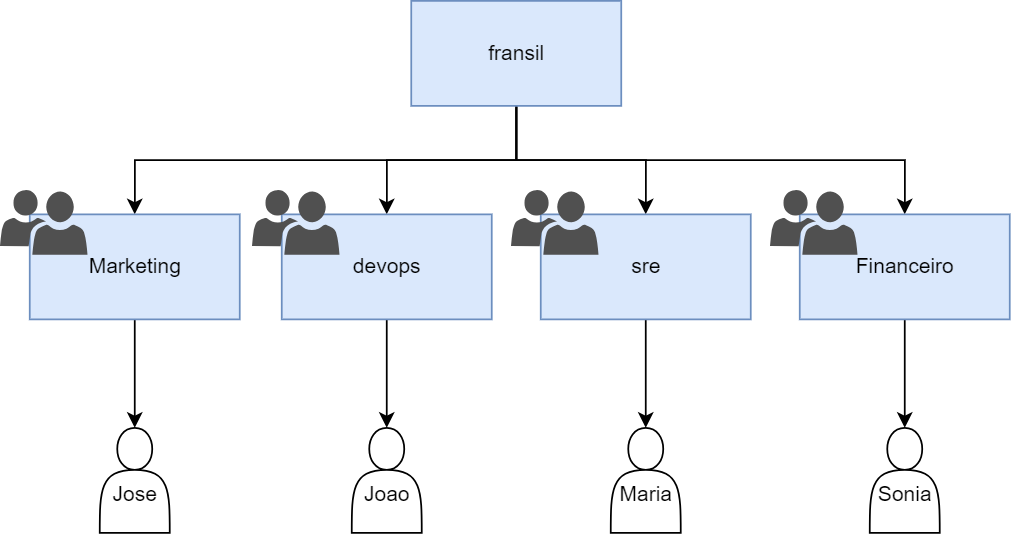

The diagram above was exported from draw.io. Its source (the exported page's mxGraphModel, read from the mxfile embedded in the PNG):
<mxGraphModel dx="1434" dy="1236" grid="0" gridSize="10" guides="1" tooltips="1" connect="1" arrows="1" fold="1" page="0" pageScale="1" pageWidth="827" pageHeight="1169" background="none" math="0" shadow="0">
  <root>
    <mxCell id="0" />
    <mxCell id="1" parent="0" />
    <mxCell id="-FadNnJ8gPNSyXhdD2tv-8" style="edgeStyle=orthogonalEdgeStyle;rounded=0;orthogonalLoop=1;jettySize=auto;html=1;entryX=0.5;entryY=0;entryDx=0;entryDy=0;" parent="1" source="-FadNnJ8gPNSyXhdD2tv-1" target="-FadNnJ8gPNSyXhdD2tv-2" edge="1">
      <mxGeometry relative="1" as="geometry" />
    </mxCell>
    <mxCell id="-FadNnJ8gPNSyXhdD2tv-16" style="edgeStyle=orthogonalEdgeStyle;rounded=0;orthogonalLoop=1;jettySize=auto;html=1;" parent="1" source="-FadNnJ8gPNSyXhdD2tv-1" target="-FadNnJ8gPNSyXhdD2tv-4" edge="1">
      <mxGeometry relative="1" as="geometry" />
    </mxCell>
    <mxCell id="-FadNnJ8gPNSyXhdD2tv-25" style="edgeStyle=orthogonalEdgeStyle;rounded=0;orthogonalLoop=1;jettySize=auto;html=1;" parent="1" target="-FadNnJ8gPNSyXhdD2tv-19" edge="1">
      <mxGeometry relative="1" as="geometry">
        <mxPoint x="499.5" y="-244" as="sourcePoint" />
        <Array as="points">
          <mxPoint x="499.5" y="-214" />
          <mxPoint x="281.5" y="-214" />
        </Array>
      </mxGeometry>
    </mxCell>
    <mxCell id="-FadNnJ8gPNSyXhdD2tv-26" style="edgeStyle=orthogonalEdgeStyle;rounded=0;orthogonalLoop=1;jettySize=auto;html=1;exitX=0.5;exitY=1;exitDx=0;exitDy=0;entryX=0.5;entryY=0;entryDx=0;entryDy=0;" parent="1" source="-FadNnJ8gPNSyXhdD2tv-1" target="-FadNnJ8gPNSyXhdD2tv-17" edge="1">
      <mxGeometry relative="1" as="geometry">
        <Array as="points">
          <mxPoint x="499.5" y="-214" />
          <mxPoint x="721.5" y="-214" />
        </Array>
      </mxGeometry>
    </mxCell>
    <mxCell id="-FadNnJ8gPNSyXhdD2tv-1" value="fransil" style="rounded=0;whiteSpace=wrap;html=1;fillColor=#dae8fc;strokeColor=#6c8ebf;" parent="1" vertex="1">
      <mxGeometry x="439.5" y="-305" width="120" height="60" as="geometry" />
    </mxCell>
    <mxCell id="-FadNnJ8gPNSyXhdD2tv-7" style="edgeStyle=orthogonalEdgeStyle;rounded=0;orthogonalLoop=1;jettySize=auto;html=1;entryX=0.5;entryY=0;entryDx=0;entryDy=0;" parent="1" source="-FadNnJ8gPNSyXhdD2tv-2" target="-FadNnJ8gPNSyXhdD2tv-5" edge="1">
      <mxGeometry relative="1" as="geometry" />
    </mxCell>
    <mxCell id="-FadNnJ8gPNSyXhdD2tv-2" value="devops" style="rounded=0;whiteSpace=wrap;html=1;fillColor=#dae8fc;strokeColor=#6c8ebf;" parent="1" vertex="1">
      <mxGeometry x="365.5" y="-183" width="120" height="60" as="geometry" />
    </mxCell>
    <mxCell id="-FadNnJ8gPNSyXhdD2tv-15" style="edgeStyle=orthogonalEdgeStyle;rounded=0;orthogonalLoop=1;jettySize=auto;html=1;entryX=0.5;entryY=0;entryDx=0;entryDy=0;" parent="1" source="-FadNnJ8gPNSyXhdD2tv-4" target="-FadNnJ8gPNSyXhdD2tv-11" edge="1">
      <mxGeometry relative="1" as="geometry" />
    </mxCell>
    <mxCell id="-FadNnJ8gPNSyXhdD2tv-4" value="sre" style="rounded=0;whiteSpace=wrap;html=1;fillColor=#dae8fc;strokeColor=#6c8ebf;" parent="1" vertex="1">
      <mxGeometry x="513.5" y="-183" width="120" height="60" as="geometry" />
    </mxCell>
    <mxCell id="-FadNnJ8gPNSyXhdD2tv-5" value="&lt;div&gt;&lt;br&gt;&lt;/div&gt;Joao" style="shape=actor;whiteSpace=wrap;html=1;" parent="1" vertex="1">
      <mxGeometry x="405.5" y="-61" width="40" height="60" as="geometry" />
    </mxCell>
    <mxCell id="-FadNnJ8gPNSyXhdD2tv-9" value="" style="sketch=0;pointerEvents=1;shadow=0;dashed=0;html=1;strokeColor=none;labelPosition=center;verticalLabelPosition=bottom;verticalAlign=top;align=center;fillColor=#505050;shape=mxgraph.mscae.intune.user_group" parent="1" vertex="1">
      <mxGeometry x="348.5" y="-197" width="50" height="37" as="geometry" />
    </mxCell>
    <mxCell id="-FadNnJ8gPNSyXhdD2tv-10" value="" style="sketch=0;pointerEvents=1;shadow=0;dashed=0;html=1;strokeColor=none;labelPosition=center;verticalLabelPosition=bottom;verticalAlign=top;align=center;fillColor=#505050;shape=mxgraph.mscae.intune.user_group" parent="1" vertex="1">
      <mxGeometry x="496.5" y="-197" width="50" height="37" as="geometry" />
    </mxCell>
    <mxCell id="-FadNnJ8gPNSyXhdD2tv-11" value="&lt;div&gt;&lt;/div&gt;&lt;div&gt;&lt;br&gt;&lt;/div&gt;&lt;div&gt;Maria&lt;/div&gt;" style="shape=actor;whiteSpace=wrap;html=1;" parent="1" vertex="1">
      <mxGeometry x="553.5" y="-61" width="40" height="60" as="geometry" />
    </mxCell>
    <mxCell id="w57DhL3PdMlKuIzwMPh0-1" style="edgeStyle=orthogonalEdgeStyle;rounded=0;orthogonalLoop=1;jettySize=auto;html=1;entryX=0.5;entryY=0;entryDx=0;entryDy=0;" parent="1" source="-FadNnJ8gPNSyXhdD2tv-17" target="-FadNnJ8gPNSyXhdD2tv-21" edge="1">
      <mxGeometry relative="1" as="geometry" />
    </mxCell>
    <mxCell id="-FadNnJ8gPNSyXhdD2tv-17" value="Financeiro" style="rounded=0;whiteSpace=wrap;html=1;fillColor=#dae8fc;strokeColor=#6c8ebf;" parent="1" vertex="1">
      <mxGeometry x="661.5" y="-183" width="120" height="60" as="geometry" />
    </mxCell>
    <mxCell id="-FadNnJ8gPNSyXhdD2tv-18" value="" style="sketch=0;pointerEvents=1;shadow=0;dashed=0;html=1;strokeColor=none;labelPosition=center;verticalLabelPosition=bottom;verticalAlign=top;align=center;fillColor=#505050;shape=mxgraph.mscae.intune.user_group" parent="1" vertex="1">
      <mxGeometry x="644.5" y="-197" width="50" height="37" as="geometry" />
    </mxCell>
    <mxCell id="-FadNnJ8gPNSyXhdD2tv-24" style="edgeStyle=orthogonalEdgeStyle;rounded=0;orthogonalLoop=1;jettySize=auto;html=1;entryX=0.5;entryY=0;entryDx=0;entryDy=0;" parent="1" source="-FadNnJ8gPNSyXhdD2tv-19" target="-FadNnJ8gPNSyXhdD2tv-22" edge="1">
      <mxGeometry relative="1" as="geometry" />
    </mxCell>
    <mxCell id="-FadNnJ8gPNSyXhdD2tv-19" value="Marketing" style="rounded=0;whiteSpace=wrap;html=1;fillColor=#dae8fc;strokeColor=#6c8ebf;" parent="1" vertex="1">
      <mxGeometry x="221.5" y="-183" width="120" height="60" as="geometry" />
    </mxCell>
    <mxCell id="-FadNnJ8gPNSyXhdD2tv-20" value="" style="sketch=0;pointerEvents=1;shadow=0;dashed=0;html=1;strokeColor=none;labelPosition=center;verticalLabelPosition=bottom;verticalAlign=top;align=center;fillColor=#505050;shape=mxgraph.mscae.intune.user_group" parent="1" vertex="1">
      <mxGeometry x="204.5" y="-197" width="50" height="37" as="geometry" />
    </mxCell>
    <mxCell id="-FadNnJ8gPNSyXhdD2tv-21" value="&lt;div&gt;&lt;/div&gt;&lt;div&gt;&lt;br&gt;&lt;/div&gt;&lt;div&gt;Sonia&lt;/div&gt;" style="shape=actor;whiteSpace=wrap;html=1;" parent="1" vertex="1">
      <mxGeometry x="701.5" y="-61" width="40" height="60" as="geometry" />
    </mxCell>
    <mxCell id="-FadNnJ8gPNSyXhdD2tv-22" value="&lt;div&gt;&lt;br&gt;&lt;/div&gt;Jose&lt;div&gt;&lt;/div&gt;" style="shape=actor;whiteSpace=wrap;html=1;" parent="1" vertex="1">
      <mxGeometry x="261.5" y="-61" width="40" height="60" as="geometry" />
    </mxCell>
  </root>
</mxGraphModel>